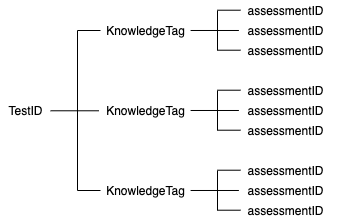

The diagram above was exported from draw.io. Its source (the exported page's mxGraphModel, read from the mxfile embedded in the PNG):
<mxGraphModel dx="632" dy="570" grid="1" gridSize="10" guides="1" tooltips="1" connect="1" arrows="1" fold="1" page="1" pageScale="1" pageWidth="827" pageHeight="1169" math="0" shadow="0">
  <root>
    <mxCell id="0" />
    <mxCell id="1" parent="0" />
    <mxCell id="Wwop3ZtnaplLZQUgGSEg-33" value="" style="rounded=0;whiteSpace=wrap;html=1;strokeColor=none;" vertex="1" parent="1">
      <mxGeometry x="180" y="290" width="340" height="220" as="geometry" />
    </mxCell>
    <mxCell id="Wwop3ZtnaplLZQUgGSEg-3" value="TestID" style="text;html=1;align=center;verticalAlign=middle;resizable=0;points=[];autosize=1;" vertex="1" parent="1">
      <mxGeometry x="180" y="390" width="50" height="20" as="geometry" />
    </mxCell>
    <mxCell id="Wwop3ZtnaplLZQUgGSEg-4" value="KnowledgeTag" style="text;html=1;align=center;verticalAlign=middle;resizable=0;points=[];autosize=1;" vertex="1" parent="1">
      <mxGeometry x="280" y="390" width="90" height="20" as="geometry" />
    </mxCell>
    <mxCell id="Wwop3ZtnaplLZQUgGSEg-5" value="assessmentID" style="text;html=1;align=center;verticalAlign=middle;resizable=0;points=[];autosize=1;" vertex="1" parent="1">
      <mxGeometry x="420" y="390" width="90" height="20" as="geometry" />
    </mxCell>
    <mxCell id="Wwop3ZtnaplLZQUgGSEg-6" value="" style="endArrow=none;html=1;exitX=1.002;exitY=0.514;exitDx=0;exitDy=0;exitPerimeter=0;entryX=-0.018;entryY=0.514;entryDx=0;entryDy=0;entryPerimeter=0;" edge="1" parent="1" source="Wwop3ZtnaplLZQUgGSEg-3" target="Wwop3ZtnaplLZQUgGSEg-4">
      <mxGeometry width="50" height="50" relative="1" as="geometry">
        <mxPoint x="390" y="530" as="sourcePoint" />
        <mxPoint x="440" y="480" as="targetPoint" />
      </mxGeometry>
    </mxCell>
    <mxCell id="Wwop3ZtnaplLZQUgGSEg-7" value="" style="endArrow=none;html=1;" edge="1" parent="1">
      <mxGeometry width="50" height="50" relative="1" as="geometry">
        <mxPoint x="257" y="480" as="sourcePoint" />
        <mxPoint x="257" y="320" as="targetPoint" />
      </mxGeometry>
    </mxCell>
    <mxCell id="Wwop3ZtnaplLZQUgGSEg-8" value="" style="endArrow=none;html=1;exitX=1.002;exitY=0.514;exitDx=0;exitDy=0;exitPerimeter=0;" edge="1" parent="1">
      <mxGeometry width="50" height="50" relative="1" as="geometry">
        <mxPoint x="257" y="320" as="sourcePoint" />
        <mxPoint x="280" y="320" as="targetPoint" />
      </mxGeometry>
    </mxCell>
    <mxCell id="Wwop3ZtnaplLZQUgGSEg-9" value="" style="endArrow=none;html=1;exitX=1.002;exitY=0.514;exitDx=0;exitDy=0;exitPerimeter=0;" edge="1" parent="1">
      <mxGeometry width="50" height="50" relative="1" as="geometry">
        <mxPoint x="257" y="480" as="sourcePoint" />
        <mxPoint x="280" y="480" as="targetPoint" />
      </mxGeometry>
    </mxCell>
    <mxCell id="Wwop3ZtnaplLZQUgGSEg-10" value="KnowledgeTag" style="text;html=1;align=center;verticalAlign=middle;resizable=0;points=[];autosize=1;" vertex="1" parent="1">
      <mxGeometry x="280" y="470" width="90" height="20" as="geometry" />
    </mxCell>
    <mxCell id="Wwop3ZtnaplLZQUgGSEg-11" value="KnowledgeTag" style="text;html=1;align=center;verticalAlign=middle;resizable=0;points=[];autosize=1;" vertex="1" parent="1">
      <mxGeometry x="280" y="310" width="90" height="20" as="geometry" />
    </mxCell>
    <mxCell id="Wwop3ZtnaplLZQUgGSEg-12" value="" style="endArrow=none;html=1;exitX=1.002;exitY=0.514;exitDx=0;exitDy=0;exitPerimeter=0;entryX=-0.018;entryY=0.514;entryDx=0;entryDy=0;entryPerimeter=0;" edge="1" parent="1">
      <mxGeometry width="50" height="50" relative="1" as="geometry">
        <mxPoint x="370.1" y="399.98999999999995" as="sourcePoint" />
        <mxPoint x="418.38" y="399.98999999999995" as="targetPoint" />
      </mxGeometry>
    </mxCell>
    <mxCell id="Wwop3ZtnaplLZQUgGSEg-13" value="" style="endArrow=none;html=1;" edge="1" parent="1">
      <mxGeometry width="50" height="50" relative="1" as="geometry">
        <mxPoint x="397" y="420" as="sourcePoint" />
        <mxPoint x="397" y="380" as="targetPoint" />
      </mxGeometry>
    </mxCell>
    <mxCell id="Wwop3ZtnaplLZQUgGSEg-14" value="" style="endArrow=none;html=1;exitX=1.002;exitY=0.514;exitDx=0;exitDy=0;exitPerimeter=0;" edge="1" parent="1">
      <mxGeometry width="50" height="50" relative="1" as="geometry">
        <mxPoint x="397" y="379.71" as="sourcePoint" />
        <mxPoint x="420" y="379.71" as="targetPoint" />
      </mxGeometry>
    </mxCell>
    <mxCell id="Wwop3ZtnaplLZQUgGSEg-15" value="" style="endArrow=none;html=1;exitX=1.002;exitY=0.514;exitDx=0;exitDy=0;exitPerimeter=0;" edge="1" parent="1">
      <mxGeometry width="50" height="50" relative="1" as="geometry">
        <mxPoint x="397" y="419.71" as="sourcePoint" />
        <mxPoint x="420" y="419.71" as="targetPoint" />
      </mxGeometry>
    </mxCell>
    <mxCell id="Wwop3ZtnaplLZQUgGSEg-16" value="assessmentID" style="text;html=1;align=center;verticalAlign=middle;resizable=0;points=[];autosize=1;" vertex="1" parent="1">
      <mxGeometry x="420" y="370" width="90" height="20" as="geometry" />
    </mxCell>
    <mxCell id="Wwop3ZtnaplLZQUgGSEg-17" value="assessmentID" style="text;html=1;align=center;verticalAlign=middle;resizable=0;points=[];autosize=1;" vertex="1" parent="1">
      <mxGeometry x="420" y="410" width="90" height="20" as="geometry" />
    </mxCell>
    <mxCell id="Wwop3ZtnaplLZQUgGSEg-18" value="assessmentID" style="text;html=1;align=center;verticalAlign=middle;resizable=0;points=[];autosize=1;" vertex="1" parent="1">
      <mxGeometry x="420" y="310" width="90" height="20" as="geometry" />
    </mxCell>
    <mxCell id="Wwop3ZtnaplLZQUgGSEg-19" value="" style="endArrow=none;html=1;exitX=1.002;exitY=0.514;exitDx=0;exitDy=0;exitPerimeter=0;entryX=-0.018;entryY=0.514;entryDx=0;entryDy=0;entryPerimeter=0;" edge="1" parent="1">
      <mxGeometry width="50" height="50" relative="1" as="geometry">
        <mxPoint x="370.1" y="319.99" as="sourcePoint" />
        <mxPoint x="418.3800000000001" y="319.99" as="targetPoint" />
      </mxGeometry>
    </mxCell>
    <mxCell id="Wwop3ZtnaplLZQUgGSEg-20" value="" style="endArrow=none;html=1;" edge="1" parent="1">
      <mxGeometry width="50" height="50" relative="1" as="geometry">
        <mxPoint x="397" y="340" as="sourcePoint" />
        <mxPoint x="397" y="300" as="targetPoint" />
      </mxGeometry>
    </mxCell>
    <mxCell id="Wwop3ZtnaplLZQUgGSEg-21" value="" style="endArrow=none;html=1;exitX=1.002;exitY=0.514;exitDx=0;exitDy=0;exitPerimeter=0;" edge="1" parent="1">
      <mxGeometry width="50" height="50" relative="1" as="geometry">
        <mxPoint x="397" y="299.71000000000004" as="sourcePoint" />
        <mxPoint x="420" y="299.71000000000004" as="targetPoint" />
      </mxGeometry>
    </mxCell>
    <mxCell id="Wwop3ZtnaplLZQUgGSEg-22" value="" style="endArrow=none;html=1;exitX=1.002;exitY=0.514;exitDx=0;exitDy=0;exitPerimeter=0;" edge="1" parent="1">
      <mxGeometry width="50" height="50" relative="1" as="geometry">
        <mxPoint x="397" y="339.71000000000004" as="sourcePoint" />
        <mxPoint x="420" y="339.71000000000004" as="targetPoint" />
      </mxGeometry>
    </mxCell>
    <mxCell id="Wwop3ZtnaplLZQUgGSEg-23" value="assessmentID" style="text;html=1;align=center;verticalAlign=middle;resizable=0;points=[];autosize=1;" vertex="1" parent="1">
      <mxGeometry x="420" y="290" width="90" height="20" as="geometry" />
    </mxCell>
    <mxCell id="Wwop3ZtnaplLZQUgGSEg-24" value="assessmentID" style="text;html=1;align=center;verticalAlign=middle;resizable=0;points=[];autosize=1;" vertex="1" parent="1">
      <mxGeometry x="420" y="330" width="90" height="20" as="geometry" />
    </mxCell>
    <mxCell id="Wwop3ZtnaplLZQUgGSEg-25" value="assessmentID" style="text;html=1;align=center;verticalAlign=middle;resizable=0;points=[];autosize=1;" vertex="1" parent="1">
      <mxGeometry x="420" y="470" width="90" height="20" as="geometry" />
    </mxCell>
    <mxCell id="Wwop3ZtnaplLZQUgGSEg-26" value="" style="endArrow=none;html=1;exitX=1.002;exitY=0.514;exitDx=0;exitDy=0;exitPerimeter=0;entryX=-0.018;entryY=0.514;entryDx=0;entryDy=0;entryPerimeter=0;" edge="1" parent="1">
      <mxGeometry width="50" height="50" relative="1" as="geometry">
        <mxPoint x="370.1" y="479.99" as="sourcePoint" />
        <mxPoint x="418.3800000000001" y="479.99" as="targetPoint" />
      </mxGeometry>
    </mxCell>
    <mxCell id="Wwop3ZtnaplLZQUgGSEg-27" value="" style="endArrow=none;html=1;" edge="1" parent="1">
      <mxGeometry width="50" height="50" relative="1" as="geometry">
        <mxPoint x="397" y="500" as="sourcePoint" />
        <mxPoint x="397" y="460" as="targetPoint" />
      </mxGeometry>
    </mxCell>
    <mxCell id="Wwop3ZtnaplLZQUgGSEg-28" value="" style="endArrow=none;html=1;exitX=1.002;exitY=0.514;exitDx=0;exitDy=0;exitPerimeter=0;" edge="1" parent="1">
      <mxGeometry width="50" height="50" relative="1" as="geometry">
        <mxPoint x="397" y="459.71000000000004" as="sourcePoint" />
        <mxPoint x="420" y="459.71000000000004" as="targetPoint" />
      </mxGeometry>
    </mxCell>
    <mxCell id="Wwop3ZtnaplLZQUgGSEg-29" value="" style="endArrow=none;html=1;exitX=1.002;exitY=0.514;exitDx=0;exitDy=0;exitPerimeter=0;" edge="1" parent="1">
      <mxGeometry width="50" height="50" relative="1" as="geometry">
        <mxPoint x="397" y="499.71000000000004" as="sourcePoint" />
        <mxPoint x="420" y="499.71000000000004" as="targetPoint" />
      </mxGeometry>
    </mxCell>
    <mxCell id="Wwop3ZtnaplLZQUgGSEg-30" value="assessmentID" style="text;html=1;align=center;verticalAlign=middle;resizable=0;points=[];autosize=1;" vertex="1" parent="1">
      <mxGeometry x="420" y="450" width="90" height="20" as="geometry" />
    </mxCell>
    <mxCell id="Wwop3ZtnaplLZQUgGSEg-31" value="assessmentID" style="text;html=1;align=center;verticalAlign=middle;resizable=0;points=[];autosize=1;" vertex="1" parent="1">
      <mxGeometry x="420" y="490" width="90" height="20" as="geometry" />
    </mxCell>
  </root>
</mxGraphModel>